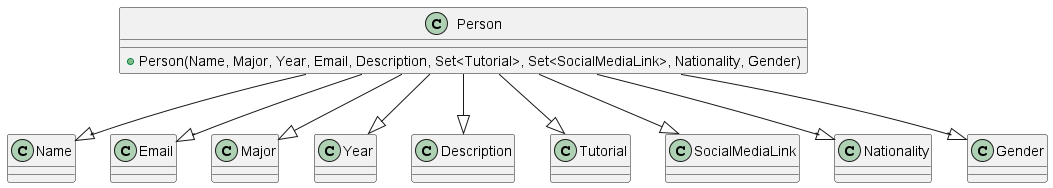

The diagram above was rendered by PlantUML. Its source (embedded in the PNG):
@startuml

class Person {
    +Person(Name, Major, Year, Email, Description, Set<Tutorial>, Set<SocialMediaLink>, Nationality, Gender)
}

class Name
class Email
class Major
class Year
class Description
class Tutorial
class SocialMediaLink
class Nationality
class Gender

Person --|> Name
Person --|> Email
Person --|> Major
Person --|> Year
Person --|> Description
Person --|> Tutorial
Person --|> SocialMediaLink
Person --|> Nationality
Person --|> Gender

@enduml